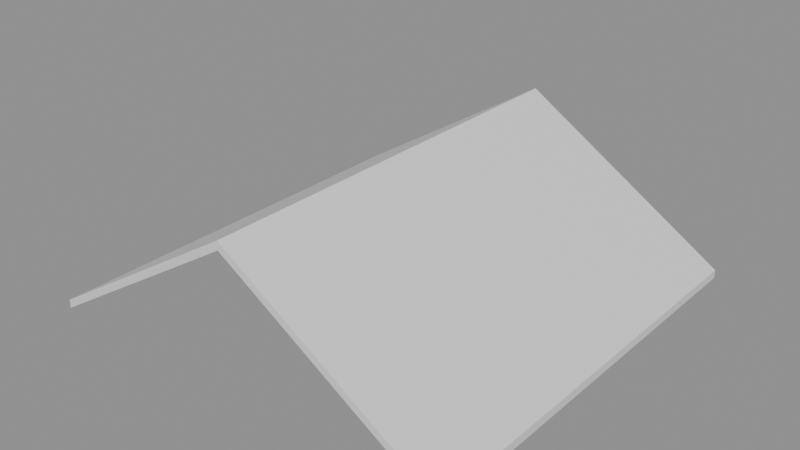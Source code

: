 # Source: e1939_after.blend  (saved by Blender 5.2.44; exported with 4.5.12 LTS)
import bpy
from mathutils import Matrix  # noqa: F401  (used for matrix-valued properties, if any)

bpy.ops.wm.read_factory_settings(use_empty=True)
scene = bpy.context.scene
scene.name = 'Scene'

# ---- materials (node trees are filled in below, after node groups)
mat_teja = bpy.data.materials.new('Teja')

# ---- material node trees
mat_teja.use_nodes = True; mat_teja.node_tree.nodes.clear()
_N = mat_teja.node_tree.nodes; _L = mat_teja.node_tree.links
n0 = _N.new('ShaderNodeBsdfPrincipled'); n0.name = 'Principled BSDF'; n0.location = (-200, 100)
n0.inputs[3].default_value = 1.45
n0.inputs[10].default_value = 0.005
n1 = _N.new('ShaderNodeOutputMaterial'); n1.name = 'Material Output'; n1.location = (200, 100)
_L.new(n0.outputs[0], n1.inputs[0])
n1.is_active_output = True

# ---- meshes
me_tejadoprincipal_cuerpo_mesh = bpy.data.meshes.new('TejadoPrincipal_Cuerpo_mesh')
me_tejadoprincipal_cuerpo_mesh.from_pydata([(-0.5, -0.5, -0.3125), (4.0, -0.5, 2.5), (8.5, -0.5, -0.3125), (-0.5, 8.5, -0.3125), (4.0, 8.5, 2.5), (8.5, 8.5, -0.3125), (-0.5, -0.5, -0.1356), (4.0, -0.5, 2.677), (8.5, -0.5, -0.1356), (-0.5, 8.5, -0.1356), (4.0, 8.5, 2.677), (8.5, 8.5, -0.1356)], [], [(0, 1, 4, 3), (6, 7, 10, 9), (0, 3, 9, 6), (0, 6, 7, 1), (3, 4, 10, 9), (1, 2, 5, 4), (7, 8, 11, 10), (2, 8, 11, 5), (1, 7, 8, 2), (4, 5, 11, 10)])
me_tejadoprincipal_cuerpo_mesh.materials.append(mat_teja)
me_tejadoprincipal_cuerpo_mesh.update()

# ---- objects
ob_tejadoprincipal = bpy.data.objects.new('TejadoPrincipal', None)
ob_tejadoprincipal_cuerpo = bpy.data.objects.new('TejadoPrincipal_Cuerpo', me_tejadoprincipal_cuerpo_mesh)

# ---- transforms, parenting, visibility, modifiers, constraints
ob_tejadoprincipal.location = (0.0, 0.0, 0.0)
ob_tejadoprincipal.empty_display_type = 'ARROWS'
ob_tejadoprincipal_cuerpo.parent = ob_tejadoprincipal
ob_tejadoprincipal_cuerpo.location = (0.0, 0.0, 0.0)

# ---- collection membership
scene.collection.objects.link(ob_tejadoprincipal)
scene.collection.objects.link(ob_tejadoprincipal_cuerpo)

# ---- scene / render settings (as saved in the file)
scene.frame_start = 1; scene.frame_end = 250; scene.frame_set(1)
scene.render.engine = 'BLENDER_EEVEE_NEXT'
scene.render.bake_bias = 0.0
scene.render.bake_samples = 0
scene.render.compositor_device = 'GPU'
scene.eevee.use_volume_custom_range = False
scene.eevee.fast_gi_thickness_near = 0.1
scene.eevee.fast_gi_thickness_far = 0.0
scene.eevee.ray_tracing_options.screen_trace_thickness = 0.1
bpy.context.view_layer.update()

# ---- added for rendering (the .blend has no active camera and no usable light): camera, sun + grey world if the file has none
cam_auto = bpy.data.cameras.new('AutoCamera')
cam_auto.lens = 50.0
cam_auto.sensor_width = 36.0
cam_auto.clip_end = 1000.0
ob_auto_camera = bpy.data.objects.new('AutoCamera', cam_auto)
scene.collection.objects.link(ob_auto_camera)
ob_auto_camera.location = (16.0966, -10.516, 10.8595)
ob_auto_camera.rotation_euler = (1.09748, -7.21219e-08, 0.694738)
scene.camera = ob_auto_camera
light_auto_sun = bpy.data.lights.new('AutoSun', 'SUN')
light_auto_sun.energy = 3.0
light_auto_sun.angle = 0.0523599
ob_auto_sun = bpy.data.objects.new('AutoSun', light_auto_sun)
scene.collection.objects.link(ob_auto_sun)
ob_auto_sun.rotation_euler = (0.872665, 0.174533, 0.523599)
if scene.world is None:
    world_auto = bpy.data.worlds.new('AutoWorld')
    world_auto.color = (0.3, 0.3, 0.3)
    scene.world = world_auto
bpy.context.view_layer.update()
